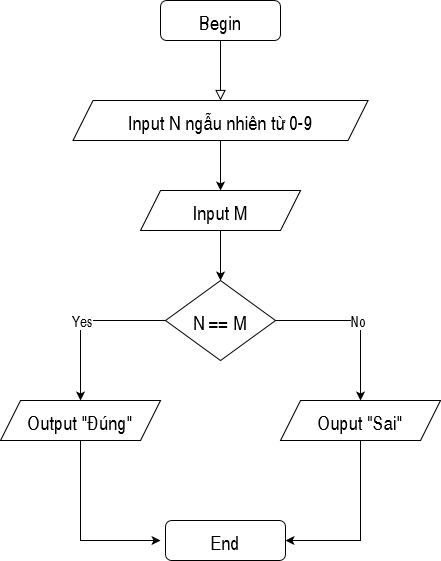

The diagram above was exported from draw.io. Its source (the exported page's mxGraphModel, read from the mxfile embedded in the PNG):
<mxGraphModel dx="868" dy="397" grid="1" gridSize="10" guides="1" tooltips="1" connect="1" arrows="1" fold="1" page="1" pageScale="1" pageWidth="827" pageHeight="1169" math="0" shadow="0">
  <root>
    <mxCell id="WIyWlLk6GJQsqaUBKTNV-0" />
    <mxCell id="WIyWlLk6GJQsqaUBKTNV-1" parent="WIyWlLk6GJQsqaUBKTNV-0" />
    <mxCell id="WIyWlLk6GJQsqaUBKTNV-2" value="" style="rounded=0;html=1;jettySize=auto;orthogonalLoop=1;fontSize=11;endArrow=block;endFill=0;endSize=8;strokeWidth=1;shadow=0;labelBackgroundColor=none;edgeStyle=orthogonalEdgeStyle;" parent="WIyWlLk6GJQsqaUBKTNV-1" source="WIyWlLk6GJQsqaUBKTNV-3" edge="1">
      <mxGeometry relative="1" as="geometry">
        <mxPoint x="450" y="160" as="targetPoint" />
      </mxGeometry>
    </mxCell>
    <mxCell id="WIyWlLk6GJQsqaUBKTNV-3" value="Begin" style="rounded=1;whiteSpace=wrap;html=1;fontSize=20;glass=0;strokeWidth=1;shadow=0;" parent="WIyWlLk6GJQsqaUBKTNV-1" vertex="1">
      <mxGeometry x="390" y="60" width="120" height="40" as="geometry" />
    </mxCell>
    <mxCell id="6ehiiuBIGQXmRlh8TUEf-2" style="edgeStyle=orthogonalEdgeStyle;rounded=0;orthogonalLoop=1;jettySize=auto;html=1;entryX=0.5;entryY=0;entryDx=0;entryDy=0;" parent="WIyWlLk6GJQsqaUBKTNV-1" source="6ehiiuBIGQXmRlh8TUEf-0" target="6ehiiuBIGQXmRlh8TUEf-1" edge="1">
      <mxGeometry relative="1" as="geometry" />
    </mxCell>
    <mxCell id="6ehiiuBIGQXmRlh8TUEf-0" value="Input N ngẫu nhiên từ 0-9" style="shape=parallelogram;perimeter=parallelogramPerimeter;whiteSpace=wrap;html=1;fixedSize=1;fontSize=20;" parent="WIyWlLk6GJQsqaUBKTNV-1" vertex="1">
      <mxGeometry x="302.5" y="160" width="295" height="40" as="geometry" />
    </mxCell>
    <mxCell id="6ehiiuBIGQXmRlh8TUEf-4" style="edgeStyle=orthogonalEdgeStyle;rounded=0;orthogonalLoop=1;jettySize=auto;html=1;entryX=0.5;entryY=0;entryDx=0;entryDy=0;" parent="WIyWlLk6GJQsqaUBKTNV-1" source="6ehiiuBIGQXmRlh8TUEf-1" target="6ehiiuBIGQXmRlh8TUEf-3" edge="1">
      <mxGeometry relative="1" as="geometry" />
    </mxCell>
    <mxCell id="6ehiiuBIGQXmRlh8TUEf-1" value="Input M" style="shape=parallelogram;perimeter=parallelogramPerimeter;whiteSpace=wrap;html=1;fixedSize=1;fontSize=20;" parent="WIyWlLk6GJQsqaUBKTNV-1" vertex="1">
      <mxGeometry x="370" y="250" width="160" height="40" as="geometry" />
    </mxCell>
    <mxCell id="6ehiiuBIGQXmRlh8TUEf-8" value="Yes" style="edgeStyle=orthogonalEdgeStyle;rounded=0;orthogonalLoop=1;jettySize=auto;html=1;entryX=0.5;entryY=0;entryDx=0;entryDy=0;fontSize=15;" parent="WIyWlLk6GJQsqaUBKTNV-1" source="6ehiiuBIGQXmRlh8TUEf-3" target="6ehiiuBIGQXmRlh8TUEf-5" edge="1">
      <mxGeometry relative="1" as="geometry" />
    </mxCell>
    <mxCell id="6ehiiuBIGQXmRlh8TUEf-9" value="No" style="edgeStyle=orthogonalEdgeStyle;rounded=0;orthogonalLoop=1;jettySize=auto;html=1;entryX=0.5;entryY=0;entryDx=0;entryDy=0;fontSize=15;" parent="WIyWlLk6GJQsqaUBKTNV-1" source="6ehiiuBIGQXmRlh8TUEf-3" target="6ehiiuBIGQXmRlh8TUEf-6" edge="1">
      <mxGeometry relative="1" as="geometry" />
    </mxCell>
    <mxCell id="6ehiiuBIGQXmRlh8TUEf-3" value="N == M" style="rhombus;whiteSpace=wrap;html=1;fontSize=20;" parent="WIyWlLk6GJQsqaUBKTNV-1" vertex="1">
      <mxGeometry x="395" y="340" width="110" height="80" as="geometry" />
    </mxCell>
    <mxCell id="6ehiiuBIGQXmRlh8TUEf-18" style="edgeStyle=orthogonalEdgeStyle;rounded=0;orthogonalLoop=1;jettySize=auto;html=1;fontSize=15;" parent="WIyWlLk6GJQsqaUBKTNV-1" source="6ehiiuBIGQXmRlh8TUEf-5" edge="1">
      <mxGeometry relative="1" as="geometry">
        <mxPoint x="390" y="600" as="targetPoint" />
        <Array as="points">
          <mxPoint x="310" y="600" />
        </Array>
      </mxGeometry>
    </mxCell>
    <mxCell id="6ehiiuBIGQXmRlh8TUEf-5" value="Output &quot;Đúng&quot;" style="shape=parallelogram;perimeter=parallelogramPerimeter;whiteSpace=wrap;html=1;fixedSize=1;fontSize=20;" parent="WIyWlLk6GJQsqaUBKTNV-1" vertex="1">
      <mxGeometry x="230" y="460" width="160" height="40" as="geometry" />
    </mxCell>
    <mxCell id="6ehiiuBIGQXmRlh8TUEf-16" style="edgeStyle=orthogonalEdgeStyle;rounded=0;orthogonalLoop=1;jettySize=auto;html=1;entryX=1;entryY=0.5;entryDx=0;entryDy=0;fontSize=15;" parent="WIyWlLk6GJQsqaUBKTNV-1" source="6ehiiuBIGQXmRlh8TUEf-6" target="6ehiiuBIGQXmRlh8TUEf-10" edge="1">
      <mxGeometry relative="1" as="geometry" />
    </mxCell>
    <mxCell id="6ehiiuBIGQXmRlh8TUEf-6" value="Ouput &quot;Sai&quot;" style="shape=parallelogram;perimeter=parallelogramPerimeter;whiteSpace=wrap;html=1;fixedSize=1;fontSize=20;" parent="WIyWlLk6GJQsqaUBKTNV-1" vertex="1">
      <mxGeometry x="510" y="460" width="160" height="40" as="geometry" />
    </mxCell>
    <mxCell id="6ehiiuBIGQXmRlh8TUEf-10" value="End" style="rounded=1;whiteSpace=wrap;html=1;fontSize=20;" parent="WIyWlLk6GJQsqaUBKTNV-1" vertex="1">
      <mxGeometry x="395" y="580" width="120" height="40" as="geometry" />
    </mxCell>
  </root>
</mxGraphModel>